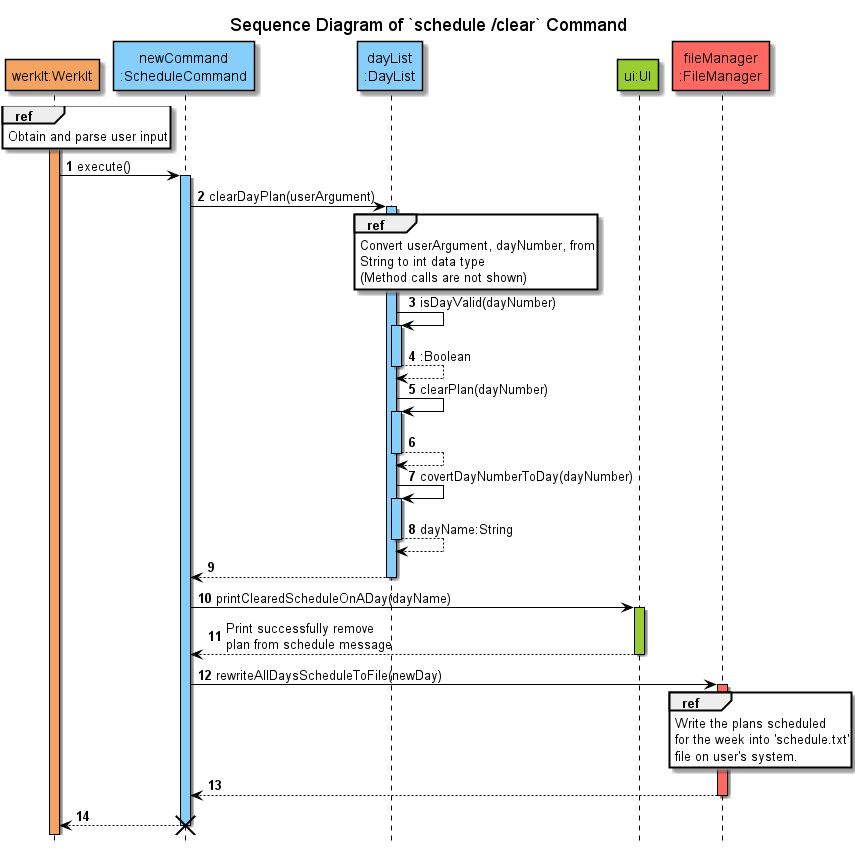

The diagram above was rendered by PlantUML. Its source (embedded in the PNG):
@startuml
'https://plantuml.com/sequence-diagram
!include ../../Style.puml

autonumber
hide footbox

title Sequence Diagram of `schedule /clear` Command

participant "werkIt:WerkIt" AS WerkIt COLOR_WERKIT
participant "newCommand\n:ScheduleCommand" AS newCommand COLOR_LOGIC
participant "dayList\n:DayList" AS DayList COLOR_LOGIC
participant "ui:UI" As UI COLOR_UI

activate WerkIt COLOR_WERKIT
ref over WerkIt
Obtain and parse user input
end

WerkIt -> newCommand : execute()
activate newCommand COLOR_LOGIC

newCommand -> DayList : clearDayPlan(userArgument)
activate DayList COLOR_LOGIC

ref over DayList
Convert userArgument, dayNumber, from
String to int data type
(Method calls are not shown)
end

DayList -> DayList : isDayValid(dayNumber)
activate DayList COLOR_LOGIC
return :Boolean

DayList -> DayList : clearPlan(dayNumber)
activate DayList COLOR_LOGIC
return
DayList -> DayList : covertDayNumberToDay(dayNumber)
activate DayList COLOR_LOGIC
return dayName:String
return
deactivate DayList
newCommand -> UI : printClearedScheduleOnADay(dayName)
activate UI COLOR_UI
UI--> newCommand: Print successfully remove \nplan from schedule message
deactivate UI

participant "fileManager\n:FileManager" as FileManager COLOR_STORAGE
newCommand -> FileManager : rewriteAllDaysScheduleToFile(newDay)
activate FileManager COLOR_STORAGE
ref over FileManager
Write the plans scheduled
for the week into 'schedule.txt'
file on user's system.
end
newCommand <-- FileManager
deactivate FileManager
newCommand --> WerkIt
destroy newCommand
@enduml